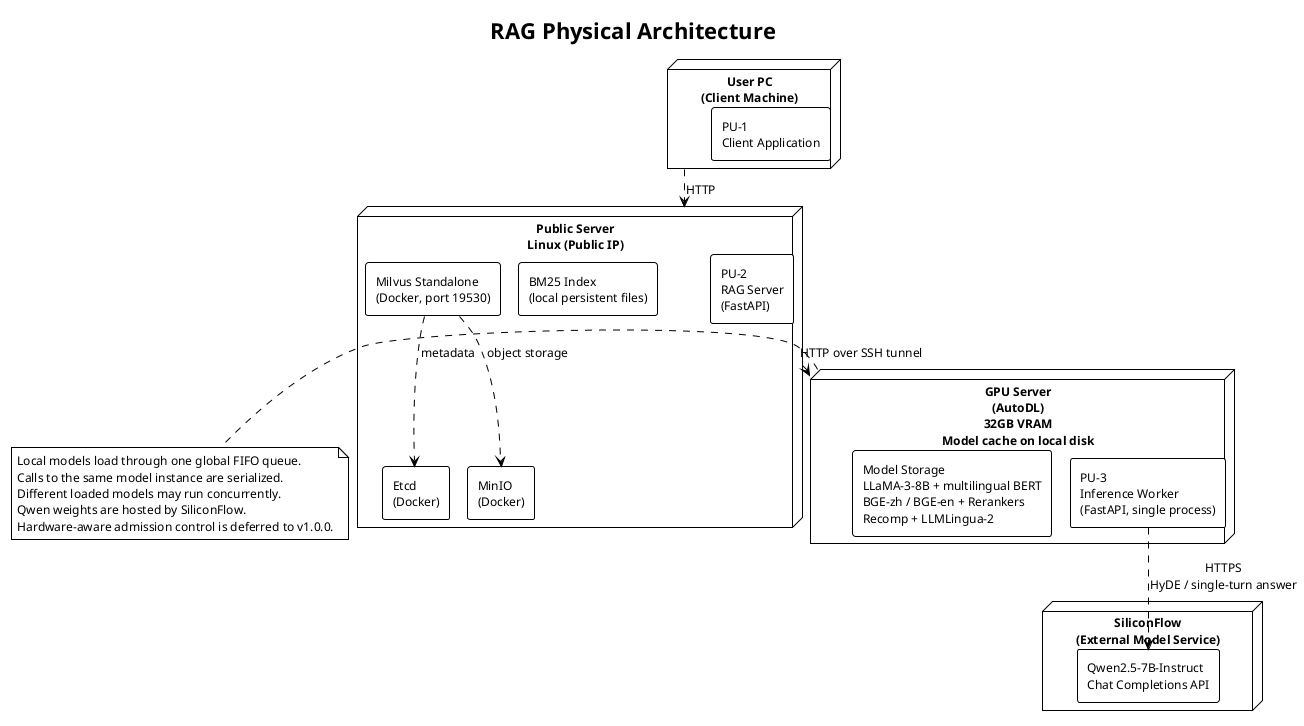

The diagram above was rendered by PlantUML. Its source (embedded in the PNG):
@startuml RAG_Physical_Architecture
!theme plain
!pragma layout smetana
skinparam packageStyle rectangle
skinparam shadowing false
skinparam defaultFontSize 12

title RAG Physical Architecture

node "User PC\n(Client Machine)" as user {
    rectangle "PU-1\nClient Application" as pu1
}

node "Public Server\nLinux (Public IP)" as server {
    rectangle "PU-2\nRAG Server\n(FastAPI)" as pu2
    rectangle "Milvus Standalone\n(Docker, port 19530)" as milvus
    rectangle "BM25 Index\n(local persistent files)" as bm25
    rectangle "Etcd\n(Docker)" as etcd
    rectangle "MinIO\n(Docker)" as minio
}

node "GPU Server\n(AutoDL)\n32GB VRAM\nModel cache on local disk" as gpu {
    rectangle "PU-3\nInference Worker\n(FastAPI, single process)" as pu3
    rectangle "Model Storage\nLLaMA-3-8B + multilingual BERT\nBGE-zh / BGE-en + Rerankers\nRecomp + LLMLingua-2" as models
}

user ..> server : HTTP
server ..> gpu : HTTP over SSH tunnel

node "SiliconFlow\n(External Model Service)" as cloud {
    rectangle "Qwen2.5-7B-Instruct\nChat Completions API" as qwen
}

pu3 ..> qwen : HTTPS\nHyDE / single-turn answer

note right of gpu
  Local models load through one global FIFO queue.
  Calls to the same model instance are serialized.
  Different loaded models may run concurrently.
  Qwen weights are hosted by SiliconFlow.
  Hardware-aware admission control is deferred to v1.0.0.
end note

milvus ..> etcd : metadata
milvus ..> minio : object storage

@enduml